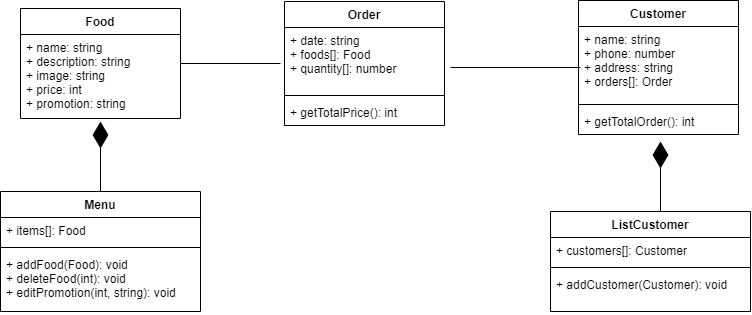

The diagram above was exported from draw.io. Its source (the exported page's mxGraphModel, read from the mxfile embedded in the PNG):
<mxGraphModel dx="868" dy="450" grid="1" gridSize="10" guides="1" tooltips="1" connect="1" arrows="1" fold="1" page="1" pageScale="1" pageWidth="827" pageHeight="1169" math="0" shadow="0">
  <root>
    <mxCell id="c8RtNR4WkUhw7CjAg29U-0" />
    <mxCell id="c8RtNR4WkUhw7CjAg29U-1" parent="c8RtNR4WkUhw7CjAg29U-0" />
    <mxCell id="c8RtNR4WkUhw7CjAg29U-2" value="Clerk" style="shape=umlActor;verticalLabelPosition=bottom;verticalAlign=top;html=1;outlineConnect=0;" parent="c8RtNR4WkUhw7CjAg29U-1" vertex="1">
      <mxGeometry x="130" y="120" width="30" height="60" as="geometry" />
    </mxCell>
    <mxCell id="_KMJ0Pco7FkoHqm3seR4-1" value="" style="endArrow=none;html=1;entryX=0;entryY=0.5;entryDx=0;entryDy=0;exitX=1;exitY=0.3333333333333333;exitDx=0;exitDy=0;exitPerimeter=0;" parent="c8RtNR4WkUhw7CjAg29U-1" source="c8RtNR4WkUhw7CjAg29U-2" target="AWg6bE5Wt_LDZ78FRvFA-9" edge="1">
      <mxGeometry width="50" height="50" relative="1" as="geometry">
        <mxPoint x="390" y="270" as="sourcePoint" />
        <mxPoint x="290" y="165" as="targetPoint" />
      </mxGeometry>
    </mxCell>
    <mxCell id="_KMJ0Pco7FkoHqm3seR4-2" value="" style="endArrow=none;html=1;entryX=0;entryY=0.5;entryDx=0;entryDy=0;exitX=1;exitY=0.3333333333333333;exitDx=0;exitDy=0;exitPerimeter=0;" parent="c8RtNR4WkUhw7CjAg29U-1" source="c8RtNR4WkUhw7CjAg29U-2" target="c8RtNR4WkUhw7CjAg29U-5" edge="1">
      <mxGeometry width="50" height="50" relative="1" as="geometry">
        <mxPoint x="390" y="270" as="sourcePoint" />
        <mxPoint x="440" y="220" as="targetPoint" />
      </mxGeometry>
    </mxCell>
    <mxCell id="_KMJ0Pco7FkoHqm3seR4-3" value="" style="endArrow=none;html=1;entryX=0;entryY=0.5;entryDx=0;entryDy=0;exitX=1;exitY=0.3333333333333333;exitDx=0;exitDy=0;exitPerimeter=0;" parent="c8RtNR4WkUhw7CjAg29U-1" source="c8RtNR4WkUhw7CjAg29U-2" target="c8RtNR4WkUhw7CjAg29U-6" edge="1">
      <mxGeometry width="50" height="50" relative="1" as="geometry">
        <mxPoint x="390" y="270" as="sourcePoint" />
        <mxPoint x="440" y="220" as="targetPoint" />
      </mxGeometry>
    </mxCell>
    <mxCell id="_KMJ0Pco7FkoHqm3seR4-5" value="Owner" style="shape=umlActor;verticalLabelPosition=bottom;verticalAlign=top;html=1;" parent="c8RtNR4WkUhw7CjAg29U-1" vertex="1">
      <mxGeometry x="130" y="250" width="30" height="60" as="geometry" />
    </mxCell>
    <mxCell id="xyJXmxTc2rmXGPVyh3-i-0" value="Manage restaurant" style="swimlane;" parent="c8RtNR4WkUhw7CjAg29U-1" vertex="1">
      <mxGeometry x="254" y="40" width="320" height="390" as="geometry" />
    </mxCell>
    <mxCell id="c8RtNR4WkUhw7CjAg29U-6" value="Edit number of tables available" style="ellipse;whiteSpace=wrap;html=1;" parent="xyJXmxTc2rmXGPVyh3-i-0" vertex="1">
      <mxGeometry x="72.5" y="330" width="125" height="60" as="geometry" />
    </mxCell>
    <mxCell id="c8RtNR4WkUhw7CjAg29U-5" value="Get statistic food ordering" style="ellipse;whiteSpace=wrap;html=1;" parent="xyJXmxTc2rmXGPVyh3-i-0" vertex="1">
      <mxGeometry x="72.5" y="190" width="100" height="60" as="geometry" />
    </mxCell>
    <mxCell id="AWg6bE5Wt_LDZ78FRvFA-9" value="Add food" style="ellipse;whiteSpace=wrap;html=1;labelBackgroundColor=none;fontColor=none;" parent="xyJXmxTc2rmXGPVyh3-i-0" vertex="1">
      <mxGeometry x="90" y="40" width="90" height="40" as="geometry" />
    </mxCell>
    <mxCell id="AWg6bE5Wt_LDZ78FRvFA-10" value="Delete food" style="ellipse;whiteSpace=wrap;html=1;labelBackgroundColor=none;fontColor=none;" parent="xyJXmxTc2rmXGPVyh3-i-0" vertex="1">
      <mxGeometry x="180" y="70" width="110" height="50" as="geometry" />
    </mxCell>
    <mxCell id="UNxlL8xmTeoCCbpkkCsF-0" value="Edit promotion" style="ellipse;whiteSpace=wrap;html=1;" parent="xyJXmxTc2rmXGPVyh3-i-0" vertex="1">
      <mxGeometry x="72.5" y="110" width="120" height="50" as="geometry" />
    </mxCell>
    <mxCell id="UNxlL8xmTeoCCbpkkCsF-3" value="Edit food's information" style="ellipse;whiteSpace=wrap;html=1;" parent="xyJXmxTc2rmXGPVyh3-i-0" vertex="1">
      <mxGeometry x="167.5" y="160" width="135" height="50" as="geometry" />
    </mxCell>
    <mxCell id="UNxlL8xmTeoCCbpkkCsF-5" value="Manage customer" style="ellipse;whiteSpace=wrap;html=1;" parent="xyJXmxTc2rmXGPVyh3-i-0" vertex="1">
      <mxGeometry x="72.5" y="260" width="134" height="50" as="geometry" />
    </mxCell>
    <mxCell id="AWg6bE5Wt_LDZ78FRvFA-7" value="" style="endArrow=open;endFill=1;endSize=12;html=1;labelBackgroundColor=none;fontColor=none;exitX=0.5;exitY=0;exitDx=0;exitDy=0;exitPerimeter=0;" parent="c8RtNR4WkUhw7CjAg29U-1" source="_KMJ0Pco7FkoHqm3seR4-5" edge="1">
      <mxGeometry width="160" relative="1" as="geometry">
        <mxPoint x="330" y="250" as="sourcePoint" />
        <mxPoint x="145" y="200" as="targetPoint" />
      </mxGeometry>
    </mxCell>
    <mxCell id="AWg6bE5Wt_LDZ78FRvFA-12" value="" style="endArrow=none;html=1;entryX=0;entryY=0.5;entryDx=0;entryDy=0;exitX=1;exitY=0.3333333333333333;exitDx=0;exitDy=0;exitPerimeter=0;" parent="c8RtNR4WkUhw7CjAg29U-1" source="c8RtNR4WkUhw7CjAg29U-2" target="AWg6bE5Wt_LDZ78FRvFA-10" edge="1">
      <mxGeometry width="50" height="50" relative="1" as="geometry">
        <mxPoint x="170" y="150" as="sourcePoint" />
        <mxPoint x="340" y="130" as="targetPoint" />
      </mxGeometry>
    </mxCell>
    <mxCell id="UNxlL8xmTeoCCbpkkCsF-1" value="" style="endArrow=none;html=1;entryX=0;entryY=0.5;entryDx=0;entryDy=0;exitX=1;exitY=0.3333333333333333;exitDx=0;exitDy=0;exitPerimeter=0;" parent="c8RtNR4WkUhw7CjAg29U-1" source="c8RtNR4WkUhw7CjAg29U-2" target="UNxlL8xmTeoCCbpkkCsF-0" edge="1">
      <mxGeometry width="50" height="50" relative="1" as="geometry">
        <mxPoint x="170" y="150" as="sourcePoint" />
        <mxPoint x="340" y="225" as="targetPoint" />
      </mxGeometry>
    </mxCell>
    <mxCell id="UNxlL8xmTeoCCbpkkCsF-4" value="" style="endArrow=none;html=1;entryX=0;entryY=0.5;entryDx=0;entryDy=0;" parent="c8RtNR4WkUhw7CjAg29U-1" target="UNxlL8xmTeoCCbpkkCsF-3" edge="1">
      <mxGeometry width="50" height="50" relative="1" as="geometry">
        <mxPoint x="160" y="140" as="sourcePoint" />
        <mxPoint x="336.5" y="175" as="targetPoint" />
      </mxGeometry>
    </mxCell>
    <mxCell id="UNxlL8xmTeoCCbpkkCsF-6" value="" style="endArrow=none;html=1;entryX=0;entryY=0.5;entryDx=0;entryDy=0;" parent="c8RtNR4WkUhw7CjAg29U-1" target="UNxlL8xmTeoCCbpkkCsF-5" edge="1">
      <mxGeometry width="50" height="50" relative="1" as="geometry">
        <mxPoint x="160" y="140" as="sourcePoint" />
        <mxPoint x="336.5" y="270" as="targetPoint" />
      </mxGeometry>
    </mxCell>
  </root>
</mxGraphModel>